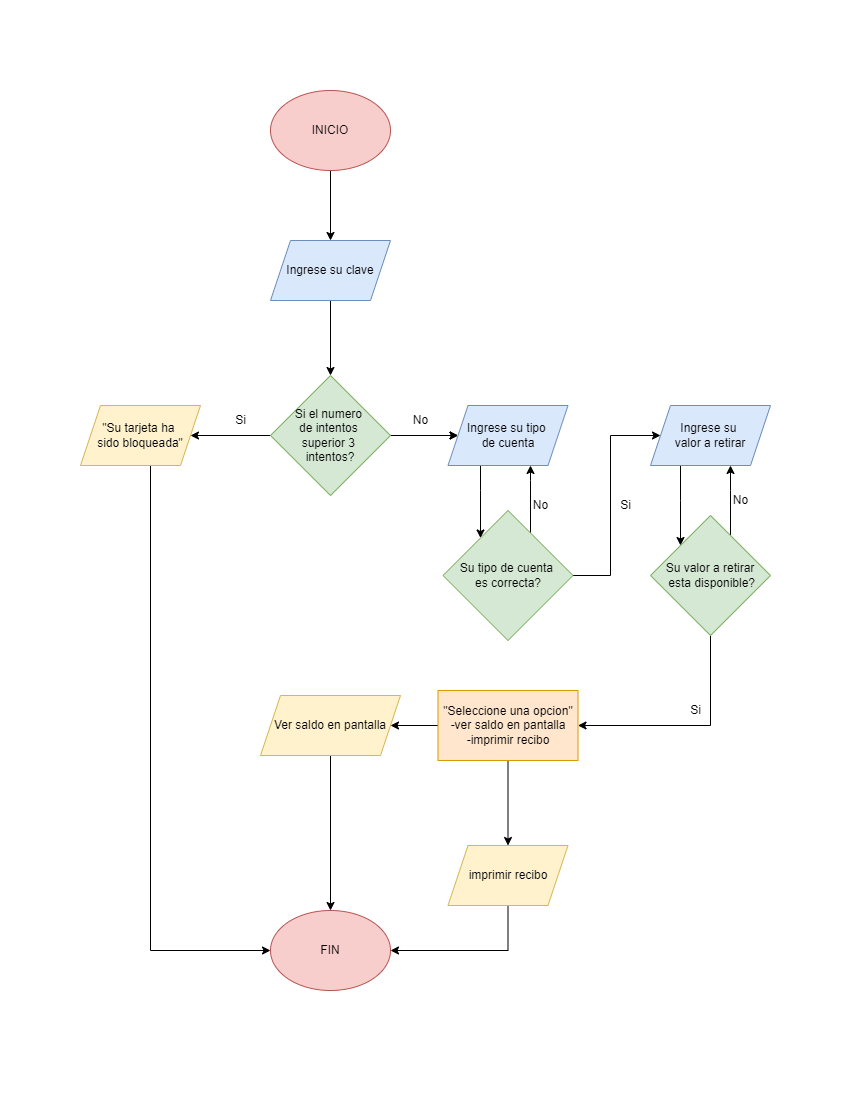

The diagram above was exported from draw.io. Its source (the exported page's mxGraphModel, read from the mxfile embedded in the PNG):
<mxGraphModel dx="868" dy="442" grid="1" gridSize="10" guides="1" tooltips="1" connect="1" arrows="1" fold="1" page="1" pageScale="1" pageWidth="850" pageHeight="1100" math="0" shadow="0">
  <root>
    <mxCell id="0" />
    <mxCell id="1" parent="0" />
    <mxCell id="nbpo73AZM1TNwcHQlKDv-10" value="" style="edgeStyle=orthogonalEdgeStyle;rounded=0;orthogonalLoop=1;jettySize=auto;html=1;" parent="1" source="nbpo73AZM1TNwcHQlKDv-1" target="nbpo73AZM1TNwcHQlKDv-9" edge="1">
      <mxGeometry relative="1" as="geometry" />
    </mxCell>
    <mxCell id="nbpo73AZM1TNwcHQlKDv-1" value="INICIO" style="ellipse;whiteSpace=wrap;html=1;fillColor=#f8cecc;strokeColor=#b85450;" parent="1" vertex="1">
      <mxGeometry x="270" y="90" width="120" height="80" as="geometry" />
    </mxCell>
    <mxCell id="nbpo73AZM1TNwcHQlKDv-2" value="FIN" style="ellipse;whiteSpace=wrap;html=1;fillColor=#f8cecc;strokeColor=#b85450;" parent="1" vertex="1">
      <mxGeometry x="270" y="910" width="120" height="80" as="geometry" />
    </mxCell>
    <mxCell id="nbpo73AZM1TNwcHQlKDv-14" value="" style="edgeStyle=orthogonalEdgeStyle;rounded=0;orthogonalLoop=1;jettySize=auto;html=1;" parent="1" source="nbpo73AZM1TNwcHQlKDv-9" target="nbpo73AZM1TNwcHQlKDv-13" edge="1">
      <mxGeometry relative="1" as="geometry" />
    </mxCell>
    <mxCell id="nbpo73AZM1TNwcHQlKDv-9" value="Ingrese su clave" style="shape=parallelogram;perimeter=parallelogramPerimeter;whiteSpace=wrap;html=1;fixedSize=1;fillColor=#dae8fc;strokeColor=#6c8ebf;" parent="1" vertex="1">
      <mxGeometry x="270" y="240" width="120" height="60" as="geometry" />
    </mxCell>
    <mxCell id="nbpo73AZM1TNwcHQlKDv-19" value="" style="edgeStyle=orthogonalEdgeStyle;rounded=0;orthogonalLoop=1;jettySize=auto;html=1;" parent="1" source="nbpo73AZM1TNwcHQlKDv-13" target="nbpo73AZM1TNwcHQlKDv-18" edge="1">
      <mxGeometry relative="1" as="geometry" />
    </mxCell>
    <mxCell id="nbpo73AZM1TNwcHQlKDv-21" value="" style="edgeStyle=orthogonalEdgeStyle;rounded=0;orthogonalLoop=1;jettySize=auto;html=1;" parent="1" source="nbpo73AZM1TNwcHQlKDv-13" target="nbpo73AZM1TNwcHQlKDv-20" edge="1">
      <mxGeometry relative="1" as="geometry" />
    </mxCell>
    <mxCell id="nbpo73AZM1TNwcHQlKDv-36" value="" style="edgeStyle=orthogonalEdgeStyle;rounded=0;orthogonalLoop=1;jettySize=auto;html=1;" parent="1" source="nbpo73AZM1TNwcHQlKDv-13" target="nbpo73AZM1TNwcHQlKDv-20" edge="1">
      <mxGeometry relative="1" as="geometry" />
    </mxCell>
    <mxCell id="nbpo73AZM1TNwcHQlKDv-13" value="Si el numero &lt;br&gt;de intentos&amp;nbsp;&lt;br&gt;superior 3 &lt;br&gt;intentos?" style="rhombus;whiteSpace=wrap;html=1;fillColor=#d5e8d4;strokeColor=#82b366;" parent="1" vertex="1">
      <mxGeometry x="270" y="375" width="120" height="120" as="geometry" />
    </mxCell>
    <mxCell id="nbpo73AZM1TNwcHQlKDv-23" style="edgeStyle=orthogonalEdgeStyle;rounded=0;orthogonalLoop=1;jettySize=auto;html=1;" parent="1" source="nbpo73AZM1TNwcHQlKDv-18" target="nbpo73AZM1TNwcHQlKDv-2" edge="1">
      <mxGeometry relative="1" as="geometry">
        <Array as="points">
          <mxPoint x="150" y="950" />
        </Array>
      </mxGeometry>
    </mxCell>
    <mxCell id="nbpo73AZM1TNwcHQlKDv-18" value="&quot;Su tarjeta ha &lt;br&gt;sido bloqueada&quot;" style="shape=parallelogram;perimeter=parallelogramPerimeter;whiteSpace=wrap;html=1;fixedSize=1;fillColor=#fff2cc;strokeColor=#d6b656;" parent="1" vertex="1">
      <mxGeometry x="80" y="405" width="120" height="60" as="geometry" />
    </mxCell>
    <mxCell id="nbpo73AZM1TNwcHQlKDv-25" value="" style="edgeStyle=orthogonalEdgeStyle;rounded=0;orthogonalLoop=1;jettySize=auto;html=1;" parent="1" source="nbpo73AZM1TNwcHQlKDv-20" target="nbpo73AZM1TNwcHQlKDv-24" edge="1">
      <mxGeometry relative="1" as="geometry">
        <Array as="points">
          <mxPoint x="480" y="490" />
          <mxPoint x="480" y="490" />
        </Array>
      </mxGeometry>
    </mxCell>
    <mxCell id="nbpo73AZM1TNwcHQlKDv-20" value="Ingrese su tipo &lt;br&gt;de cuenta" style="shape=parallelogram;perimeter=parallelogramPerimeter;whiteSpace=wrap;html=1;fixedSize=1;fillColor=#dae8fc;strokeColor=#6c8ebf;" parent="1" vertex="1">
      <mxGeometry x="447.5" y="405" width="120" height="60" as="geometry" />
    </mxCell>
    <mxCell id="fiwJEXlj68RB4RwUBHKc-3" style="edgeStyle=orthogonalEdgeStyle;rounded=0;orthogonalLoop=1;jettySize=auto;html=1;" parent="1" source="nbpo73AZM1TNwcHQlKDv-24" target="fiwJEXlj68RB4RwUBHKc-2" edge="1">
      <mxGeometry relative="1" as="geometry">
        <Array as="points">
          <mxPoint x="610" y="575" />
          <mxPoint x="610" y="435" />
        </Array>
      </mxGeometry>
    </mxCell>
    <mxCell id="fiwJEXlj68RB4RwUBHKc-8" style="edgeStyle=orthogonalEdgeStyle;rounded=0;orthogonalLoop=1;jettySize=auto;html=1;" parent="1" source="nbpo73AZM1TNwcHQlKDv-24" target="nbpo73AZM1TNwcHQlKDv-20" edge="1">
      <mxGeometry relative="1" as="geometry">
        <Array as="points">
          <mxPoint x="530" y="480" />
          <mxPoint x="530" y="480" />
        </Array>
      </mxGeometry>
    </mxCell>
    <mxCell id="nbpo73AZM1TNwcHQlKDv-24" value="Su tipo de cuenta &lt;br&gt;es correcta?" style="rhombus;whiteSpace=wrap;html=1;fillColor=#d5e8d4;strokeColor=#82b366;direction=south;" parent="1" vertex="1">
      <mxGeometry x="442.5" y="510" width="130" height="130" as="geometry" />
    </mxCell>
    <mxCell id="nbpo73AZM1TNwcHQlKDv-45" value="" style="edgeStyle=orthogonalEdgeStyle;rounded=0;orthogonalLoop=1;jettySize=auto;html=1;" parent="1" source="nbpo73AZM1TNwcHQlKDv-28" target="nbpo73AZM1TNwcHQlKDv-44" edge="1">
      <mxGeometry relative="1" as="geometry" />
    </mxCell>
    <mxCell id="nbpo73AZM1TNwcHQlKDv-48" value="" style="edgeStyle=orthogonalEdgeStyle;rounded=0;orthogonalLoop=1;jettySize=auto;html=1;" parent="1" source="nbpo73AZM1TNwcHQlKDv-28" target="nbpo73AZM1TNwcHQlKDv-47" edge="1">
      <mxGeometry relative="1" as="geometry" />
    </mxCell>
    <mxCell id="nbpo73AZM1TNwcHQlKDv-28" value="&quot;Seleccione una opcion&quot;&lt;br&gt;-ver saldo en pantalla&lt;br&gt;-imprimir recibo" style="whiteSpace=wrap;html=1;fillColor=#ffe6cc;strokeColor=#d79b00;" parent="1" vertex="1">
      <mxGeometry x="437.5" y="690" width="140" height="70" as="geometry" />
    </mxCell>
    <mxCell id="nbpo73AZM1TNwcHQlKDv-37" value="No" style="text;html=1;align=center;verticalAlign=middle;resizable=0;points=[];autosize=1;strokeColor=none;fillColor=none;" parent="1" vertex="1">
      <mxGeometry x="400" y="405" width="40" height="30" as="geometry" />
    </mxCell>
    <mxCell id="nbpo73AZM1TNwcHQlKDv-38" value="Si" style="text;html=1;align=center;verticalAlign=middle;resizable=0;points=[];autosize=1;strokeColor=none;fillColor=none;" parent="1" vertex="1">
      <mxGeometry x="225" y="405" width="30" height="30" as="geometry" />
    </mxCell>
    <mxCell id="nbpo73AZM1TNwcHQlKDv-40" value="No" style="text;html=1;align=center;verticalAlign=middle;resizable=0;points=[];autosize=1;strokeColor=none;fillColor=none;" parent="1" vertex="1">
      <mxGeometry x="520" y="490" width="40" height="30" as="geometry" />
    </mxCell>
    <mxCell id="nbpo73AZM1TNwcHQlKDv-41" value="Si" style="text;html=1;align=center;verticalAlign=middle;resizable=0;points=[];autosize=1;strokeColor=none;fillColor=none;" parent="1" vertex="1">
      <mxGeometry x="610" y="490" width="30" height="30" as="geometry" />
    </mxCell>
    <mxCell id="nbpo73AZM1TNwcHQlKDv-46" style="edgeStyle=orthogonalEdgeStyle;rounded=0;orthogonalLoop=1;jettySize=auto;html=1;" parent="1" source="nbpo73AZM1TNwcHQlKDv-44" target="nbpo73AZM1TNwcHQlKDv-2" edge="1">
      <mxGeometry relative="1" as="geometry" />
    </mxCell>
    <mxCell id="nbpo73AZM1TNwcHQlKDv-44" value="Ver saldo en pantalla" style="shape=parallelogram;perimeter=parallelogramPerimeter;whiteSpace=wrap;html=1;fixedSize=1;fillColor=#fff2cc;strokeColor=#d6b656;" parent="1" vertex="1">
      <mxGeometry x="260" y="695" width="140" height="60" as="geometry" />
    </mxCell>
    <mxCell id="nbpo73AZM1TNwcHQlKDv-49" style="edgeStyle=orthogonalEdgeStyle;rounded=0;orthogonalLoop=1;jettySize=auto;html=1;entryX=1;entryY=0.5;entryDx=0;entryDy=0;" parent="1" source="nbpo73AZM1TNwcHQlKDv-47" target="nbpo73AZM1TNwcHQlKDv-2" edge="1">
      <mxGeometry relative="1" as="geometry">
        <Array as="points">
          <mxPoint x="507" y="950" />
        </Array>
      </mxGeometry>
    </mxCell>
    <mxCell id="nbpo73AZM1TNwcHQlKDv-47" value="imprimir recibo" style="shape=parallelogram;perimeter=parallelogramPerimeter;whiteSpace=wrap;html=1;fixedSize=1;fillColor=#fff2cc;strokeColor=#d6b656;" parent="1" vertex="1">
      <mxGeometry x="447.5" y="845" width="120" height="60" as="geometry" />
    </mxCell>
    <mxCell id="fiwJEXlj68RB4RwUBHKc-15" style="edgeStyle=orthogonalEdgeStyle;rounded=0;orthogonalLoop=1;jettySize=auto;html=1;" parent="1" source="fiwJEXlj68RB4RwUBHKc-2" target="fiwJEXlj68RB4RwUBHKc-5" edge="1">
      <mxGeometry relative="1" as="geometry">
        <Array as="points">
          <mxPoint x="680" y="500" />
          <mxPoint x="680" y="500" />
        </Array>
      </mxGeometry>
    </mxCell>
    <mxCell id="fiwJEXlj68RB4RwUBHKc-2" value="Ingrese su &lt;br&gt;valor a retirar" style="shape=parallelogram;perimeter=parallelogramPerimeter;whiteSpace=wrap;html=1;fixedSize=1;fillColor=#dae8fc;strokeColor=#6c8ebf;" parent="1" vertex="1">
      <mxGeometry x="650" y="405" width="120" height="60" as="geometry" />
    </mxCell>
    <mxCell id="fiwJEXlj68RB4RwUBHKc-7" style="edgeStyle=orthogonalEdgeStyle;rounded=0;orthogonalLoop=1;jettySize=auto;html=1;" parent="1" source="fiwJEXlj68RB4RwUBHKc-5" target="nbpo73AZM1TNwcHQlKDv-28" edge="1">
      <mxGeometry relative="1" as="geometry">
        <Array as="points">
          <mxPoint x="710" y="725" />
        </Array>
      </mxGeometry>
    </mxCell>
    <mxCell id="fiwJEXlj68RB4RwUBHKc-16" style="edgeStyle=orthogonalEdgeStyle;rounded=0;orthogonalLoop=1;jettySize=auto;html=1;" parent="1" source="fiwJEXlj68RB4RwUBHKc-5" target="fiwJEXlj68RB4RwUBHKc-2" edge="1">
      <mxGeometry relative="1" as="geometry">
        <Array as="points">
          <mxPoint x="730" y="490" />
          <mxPoint x="730" y="490" />
        </Array>
      </mxGeometry>
    </mxCell>
    <mxCell id="fiwJEXlj68RB4RwUBHKc-5" value="Su valor a retirar&lt;br&gt;&amp;nbsp;esta disponible?" style="rhombus;whiteSpace=wrap;html=1;fillColor=#d5e8d4;strokeColor=#82b366;direction=south;" parent="1" vertex="1">
      <mxGeometry x="650" y="515" width="120" height="120" as="geometry" />
    </mxCell>
    <mxCell id="fiwJEXlj68RB4RwUBHKc-11" value="Si" style="text;html=1;align=center;verticalAlign=middle;resizable=0;points=[];autosize=1;strokeColor=none;fillColor=none;" parent="1" vertex="1">
      <mxGeometry x="680" y="695" width="30" height="30" as="geometry" />
    </mxCell>
    <mxCell id="fiwJEXlj68RB4RwUBHKc-17" value="No" style="text;html=1;align=center;verticalAlign=middle;resizable=0;points=[];autosize=1;strokeColor=none;fillColor=none;" parent="1" vertex="1">
      <mxGeometry x="720" y="485" width="40" height="30" as="geometry" />
    </mxCell>
  </root>
</mxGraphModel>